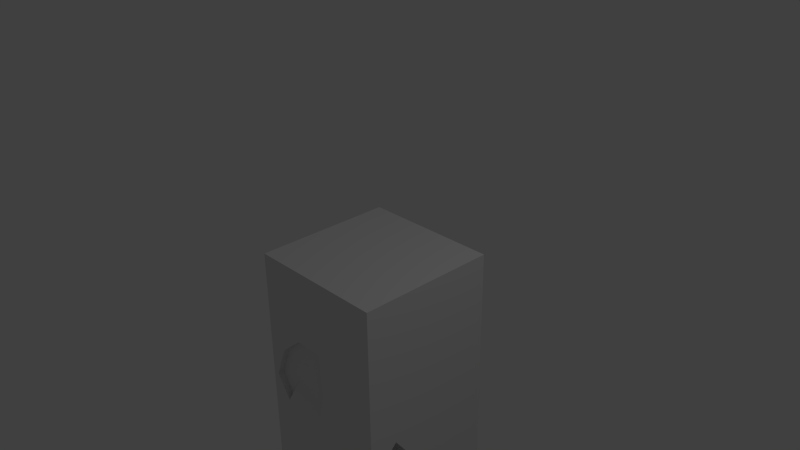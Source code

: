 # Source: tilebottom.blend  (saved by Blender 2.76.0; exported with 4.5.12 LTS)
import bpy
from mathutils import Matrix  # noqa: F401  (used for matrix-valued properties, if any)

bpy.ops.wm.read_factory_settings(use_empty=True)
scene = bpy.context.scene
scene.name = 'Scene'

# ---- collections
col_collection_1 = bpy.data.collections.new('Collection 1'); scene.collection.children.link(col_collection_1)

# ---- materials (node trees are filled in below, after node groups)
mat_material = bpy.data.materials.new('Material')
mat_material.alpha_threshold = 0.0
mat_material.use_transparent_shadow = False
mat_material.roughness = 0.5
mat_material.line_color = (0.0, 0.0, 0.0, 1.0)

# ---- material node trees

# ---- world
world_world = bpy.data.worlds.new('World'); scene.world = world_world
world_world.color = (0.05088, 0.05088, 0.05088)
world_world.use_sun_shadow = False
world_world.sun_shadow_jitter_overblur = 0.0
world_world.cycles.sampling_method = 'MANUAL'
world_world.cycles.sample_map_resolution = 256

# ---- cameras
cam_camera = bpy.data.cameras.new('Camera')
cam_camera.clip_end = 100.0
cam_camera.lens = 35.0
cam_camera.sensor_width = 32.0
cam_camera.sensor_height = 18.0
cam_camera.ortho_scale = 7.314
cam_camera.dof.focus_distance = 0.0
cam_camera.dof.aperture_fstop = 128.0

# ---- lights
light_lamp = bpy.data.lights.new('Lamp', 'POINT')
light_lamp.transmission_factor = 0.0
light_lamp.cutoff_distance = 30.0
light_lamp.energy = 100.0
light_lamp.shadow_buffer_clip_start = 1.001
light_lamp.shadow_soft_size = 0.1
light_lamp.shadow_maximum_resolution = 0.006
light_lamp.use_absolute_resolution = True
light_lamp.cycles.use_multiple_importance_sampling = False

# ---- meshes
me_cube = bpy.data.meshes.new('Cube')
me_cube.from_pydata([(1.0, -4.0, -1.0), (1.0, -4.0, 1.0), (-1.0, -4.0, 1.0), (-1.0, -4.0, -1.0), (1.0, -4.371e-08, -1.0), (1.0, 4.371e-08, 1.0), (-1.0, 4.371e-08, 1.0), (-1.0, -4.371e-08, -1.0), (-0.3901, -1.073, 1.0), (-0.7326, -1.375, 1.0), (-0.9165, -1.838, 1.0), (-0.7009, -2.174, 1.0), (-0.5635, -1.941, 1.0), (-0.02268, -2.111, 1.0), (0.07282, -1.67, 1.0), (0.01574, -1.076, 1.0), (-0.3899, -1.073, 0.9247), (-0.7322, -1.375, 0.9146), (-0.9161, -1.838, 0.9092), (-0.7005, -2.174, 0.9155), (-0.5357, -1.811, 0.9204), (-0.07931, -1.935, 0.9338), (0.07283, -1.67, 0.9383), (0.01578, -1.076, 0.9366), (1.0, -2.633, 0.4775), (1.0, -2.403, 0.3826), (1.0, -2.13, 0.5766), (1.0, -2.306, 0.7448), (1.0, -2.434, 0.693), (0.7175, -2.633, 0.4775), (0.7175, -2.403, 0.3826), (0.7175, -2.13, 0.5766), (0.7175, -2.306, 0.7448), (0.7175, -2.434, 0.693), (0.3035, -0.5447, -1.0), (0.4993, -0.7957, -1.0), (0.5054, -1.144, -1.0), (0.04039, -1.752, -1.0), (-0.3573, -1.208, -1.0), (-0.3512, -0.823, -1.0), (-0.186, -0.549, -1.0), (0.07098, -0.4523, -1.0), (0.2637, -0.6055, -0.8352), (0.4268, -0.8146, -0.8352), (0.4319, -1.104, -0.8352), (0.0446, -1.611, -0.8352), (-0.2867, -1.158, -0.8352), (-0.2816, -0.8373, -0.8352), (-0.144, -0.609, -0.8352), (0.07009, -0.5285, -0.8352), (-0.05483, -0.9328, -0.8348), (-0.05483, -0.9328, -0.9377), (0.06729, -0.7772, -0.9384), (0.2011, -0.9211, -0.9385), (0.06591, -1.172, -0.9377), (0.01468, -0.9428, -0.989), (0.06873, -0.8739, -0.9893), (0.1279, -0.9376, -0.9894), (0.06729, -0.7772, -0.8355), (0.2011, -0.9211, -0.8357), (0.06591, -1.172, -0.8348), (0.06812, -1.049, -0.989), (-1.0, -0.5598, -0.3679), (-1.0, -1.444, -0.2758), (-1.0, -2.128, -0.4309), (-1.0, -2.294, -0.3097), (-1.0, -2.68, -0.2855), (-1.0, -3.089, -0.552), (-1.0, -2.482, -0.736), (-1.0, -1.067, -0.7457), (-0.7305, -1.242, -0.4139), (-0.7305, -1.697, -0.3664), (-0.7305, -2.05, -0.4464), (-0.7305, -2.136, -0.3839), (-0.7305, -2.335, -0.3714), (-0.7305, -2.546, -0.5089), (-0.7305, -2.233, -0.6038), (-0.7305, -1.503, -0.6088)], [], [(0, 1, 2, 3), (4, 7, 6, 5), (0, 4, 5, 27, 26, 25, 24, 1), (2, 12, 11, 10, 9, 8, 6), (4, 0, 3, 7, 38, 37, 36, 35, 34), (1, 5, 6, 8, 15, 14, 13, 12, 2), (9, 10, 18, 17), (17, 18, 19, 20, 21, 22, 23, 16), (15, 8, 16, 23), (13, 14, 22, 21), (10, 11, 19, 18), (8, 9, 17, 16), (14, 15, 23, 22), (12, 13, 21, 20), (11, 12, 20, 19), (1, 24, 28, 27, 5), (27, 28, 33, 32), (29, 30, 31, 32, 33), (26, 27, 32, 31), (24, 25, 30, 29), (28, 24, 29, 33), (25, 26, 31, 30), (7, 4, 34, 41, 40, 39, 38), (36, 37, 45, 44), (43, 44, 45, 46, 60, 59, 58, 49, 42), (34, 35, 43, 42), (40, 41, 49, 48), (38, 39, 47, 46), (37, 38, 46, 45), (35, 36, 44, 43), (41, 34, 42, 49), (39, 40, 48, 47), (60, 50, 51, 54), (49, 58, 50, 60, 46, 47, 48), (59, 60, 54, 53), (58, 59, 53, 52), (50, 58, 52, 51), (51, 52, 56, 55), (52, 53, 57, 56), (53, 54, 61, 57), (54, 51, 55, 61), (55, 56, 57, 61), (2, 6, 7, 62, 63, 64, 65, 66, 3), (3, 66, 67, 68, 69, 62, 7), (69, 68, 76, 77), (67, 66, 74, 75), (66, 65, 73, 74), (64, 63, 71, 72), (62, 69, 77, 70), (68, 67, 75, 76), (65, 64, 72, 73), (63, 62, 70, 71), (70, 77, 76, 75, 74, 73, 72, 71)])
me_cube.materials.append(mat_material)
me_cube.use_remesh_preserve_volume = False
me_cube.use_remesh_preserve_attributes = False
me_cube.use_mirror_vertex_groups = False
me_cube.update()

# ---- objects
ob_cube = bpy.data.objects.new('Cube', me_cube)
ob_lamp = bpy.data.objects.new('Lamp', light_lamp)
ob_camera = bpy.data.objects.new('Camera', cam_camera)

# ---- transforms, parenting, visibility, modifiers, constraints
ob_cube.location = (0.0, 0.0, 0.0)
ob_cube.rotation_euler = (1.571, -0.0, 0.0)
ob_cube.lock_rotations_4d = False
ob_cube.empty_display_type = 'ARROWS'
ob_cube.lineart.crease_threshold = 0.0
ob_lamp.location = (4.076, 1.005, 5.904)
ob_lamp.rotation_euler = (0.6503, 0.05522, 1.866)
ob_lamp.lock_rotations_4d = False
ob_lamp.empty_display_type = 'ARROWS'
ob_lamp.color = (0.0, 0.0, 0.0, 0.0)
ob_lamp.lineart.crease_threshold = 0.0
ob_camera.location = (7.481, -6.508, 5.344)
ob_camera.rotation_euler = (1.109, 0.01082, 0.8149)
ob_camera.lock_rotations_4d = False
ob_camera.empty_display_type = 'ARROWS'
ob_camera.color = (0.0, 0.0, 0.0, 0.0)
ob_camera.display_type = 'WIRE'
ob_camera.lineart.crease_threshold = 0.0

# ---- collection membership
col_collection_1.objects.link(ob_cube)
col_collection_1.objects.link(ob_lamp)
col_collection_1.objects.link(ob_camera)

# ---- scene / render settings (as saved in the file)
scene.camera = ob_camera
scene.frame_start = 1; scene.frame_end = 250; scene.frame_set(1)
scene.render.engine = 'BLENDER_EEVEE_NEXT'
scene.render.resolution_percentage = 50
scene.render.dither_intensity = 0.0
scene.cycles.use_denoising = False
scene.cycles.samples = 10
scene.cycles.sampling_pattern = 'TABULATED_SOBOL'
scene.cycles.light_sampling_threshold = 0.0
scene.cycles.use_adaptive_sampling = False
scene.cycles.use_light_tree = False
scene.cycles.blur_glossy = 0.0
scene.cycles.pixel_filter_type = 'GAUSSIAN'
scene.cycles.sample_clamp_indirect = 0.0
scene.view_settings.view_transform = 'Standard'
bpy.context.view_layer.update()
